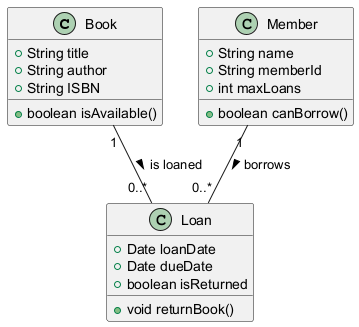

The diagram above was rendered by PlantUML. Its source (embedded in the PNG):
@startuml
class Book {
    +String title
    +String author
    +String ISBN
    +boolean isAvailable()
}

class Member {
    +String name
    +String memberId
    +int maxLoans
    +boolean canBorrow()
}

class Loan {
    +Date loanDate
    +Date dueDate
    +boolean isReturned
    +void returnBook()
}

Member "1" -- "0..*" Loan : borrows >
Book "1" -- "0..*" Loan : is loaned >
@enduml